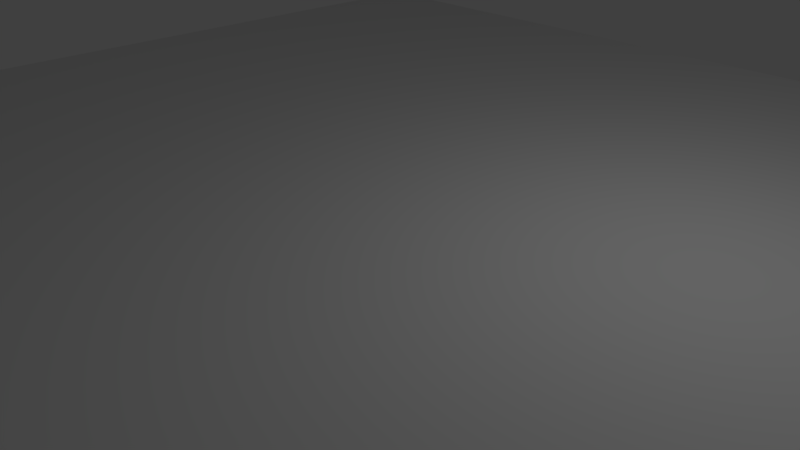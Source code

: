 # Source: mazegrid.blend  (saved by Blender 2.79.0; exported with 4.5.12 LTS)
import bpy
from mathutils import Matrix  # noqa: F401  (used for matrix-valued properties, if any)

bpy.ops.wm.read_factory_settings(use_empty=True)
scene = bpy.context.scene
scene.name = 'Scene'

# ---- collections
col_collection_1 = bpy.data.collections.new('Collection 1'); scene.collection.children.link(col_collection_1)

# ---- world
world_world = bpy.data.worlds.new('World'); scene.world = world_world
world_world.color = (0.05088, 0.05088, 0.05088)
world_world.use_sun_shadow = False
world_world.sun_shadow_jitter_overblur = 0.0
world_world.cycles.sampling_method = 'MANUAL'

# ---- cameras
cam_camera = bpy.data.cameras.new('Camera')
cam_camera.clip_end = 100.0
cam_camera.lens = 35.0
cam_camera.sensor_width = 32.0
cam_camera.sensor_height = 18.0
cam_camera.ortho_scale = 7.314
cam_camera.dof.focus_distance = 0.0

# ---- lights
light_lamp = bpy.data.lights.new('Lamp', 'POINT')
light_lamp.transmission_factor = 0.0
light_lamp.cutoff_distance = 30.0
light_lamp.energy = 100.0
light_lamp.shadow_buffer_clip_start = 1.001
light_lamp.shadow_soft_size = 0.1
light_lamp.shadow_maximum_resolution = 0.006
light_lamp.use_absolute_resolution = True

# ---- meshes
me_cube_001 = bpy.data.meshes.new('Cube.001')
me_cube_001.from_pydata([(-1.0, -1.0, -1.0), (-1.0, -1.0, 1.0), (-1.0, 1.0, -1.0), (-1.0, 1.0, 1.0), (1.0, -1.0, -1.0), (1.0, -1.0, 1.0), (1.0, 1.0, -1.0), (1.0, 1.0, 1.0), (-1.0, -0.9333, 1.0), (-1.0, -0.8667, 1.0), (-1.0, -0.8, 1.0), (-1.0, -0.7333, 1.0), (-1.0, -0.6667, 1.0), (-1.0, -0.6, 1.0), (-1.0, -0.5333, 1.0), (-1.0, -0.4667, 1.0), (-1.0, -0.4, 1.0), (-1.0, -0.3333, 1.0), (-1.0, -0.2667, 1.0), (-1.0, -0.2, 1.0), (-1.0, -0.1333, 1.0), (-1.0, -0.06667, 1.0), (-1.0, -4.47e-08, 1.0), (-1.0, 0.06667, 1.0), (-1.0, 0.1333, 1.0), (-1.0, 0.2, 1.0), (-1.0, 0.2667, 1.0), (-1.0, 0.3333, 1.0), (-1.0, 0.4, 1.0), (-1.0, 0.4667, 1.0), (-1.0, 0.5333, 1.0), (-1.0, 0.6, 1.0), (-1.0, 0.6667, 1.0), (-1.0, 0.7333, 1.0), (-1.0, 0.8, 1.0), (-1.0, 0.8667, 1.0), (-1.0, 0.9333, 1.0), (-0.9333, 1.0, 1.0), (-0.8667, 1.0, 1.0), (-0.8, 1.0, 1.0), (-0.7333, 1.0, 1.0), (-0.6667, 1.0, 1.0), (-0.6, 1.0, 1.0), (-0.5333, 1.0, 1.0), (-0.4667, 1.0, 1.0), (-0.4, 1.0, 1.0), (-0.3333, 1.0, 1.0), (-0.2667, 1.0, 1.0), (-0.2, 1.0, 1.0), (-0.1333, 1.0, 1.0), (-0.06667, 1.0, 1.0), (-4.47e-08, 1.0, 1.0), (0.06667, 1.0, 1.0), (0.1333, 1.0, 1.0), (0.2, 1.0, 1.0), (0.2667, 1.0, 1.0), (0.3333, 1.0, 1.0), (0.4, 1.0, 1.0), (0.4667, 1.0, 1.0), (0.5333, 1.0, 1.0), (0.6, 1.0, 1.0), (0.6667, 1.0, 1.0), (0.7333, 1.0, 1.0), (0.8, 1.0, 1.0), (0.8667, 1.0, 1.0), (0.9333, 1.0, 1.0), (1.0, 0.9333, 1.0), (1.0, 0.8667, 1.0), (1.0, 0.8, 1.0), (1.0, 0.7333, 1.0), (1.0, 0.6667, 1.0), (1.0, 0.6, 1.0), (1.0, 0.5333, 1.0), (1.0, 0.4667, 1.0), (1.0, 0.4, 1.0), (1.0, 0.3333, 1.0), (1.0, 0.2667, 1.0), (1.0, 0.2, 1.0), (1.0, 0.1333, 1.0), (1.0, 0.06667, 1.0), (1.0, 4.47e-08, 1.0), (1.0, -0.06667, 1.0), (1.0, -0.1333, 1.0), (1.0, -0.2, 1.0), (1.0, -0.2667, 1.0), (1.0, -0.3333, 1.0), (1.0, -0.4, 1.0), (1.0, -0.4667, 1.0), (1.0, -0.5333, 1.0), (1.0, -0.6, 1.0), (1.0, -0.6667, 1.0), (1.0, -0.7333, 1.0), (1.0, -0.8, 1.0), (1.0, -0.8667, 1.0), (1.0, -0.9333, 1.0), (0.9333, -1.0, 1.0), (0.8667, -1.0, 1.0), (0.8, -1.0, 1.0), (0.7333, -1.0, 1.0), (0.6667, -1.0, 1.0), (0.6, -1.0, 1.0), (0.5333, -1.0, 1.0), (0.4667, -1.0, 1.0), (0.4, -1.0, 1.0), (0.3333, -1.0, 1.0), (0.2667, -1.0, 1.0), (0.2, -1.0, 1.0), (0.1333, -1.0, 1.0), (0.06667, -1.0, 1.0), (4.47e-08, -1.0, 1.0), (-0.06667, -1.0, 1.0), (-0.1333, -1.0, 1.0), (-0.2, -1.0, 1.0), (-0.2667, -1.0, 1.0), (-0.3333, -1.0, 1.0), (-0.4, -1.0, 1.0), (-0.4667, -1.0, 1.0), (-0.5333, -1.0, 1.0), (-0.6, -1.0, 1.0), (-0.6667, -1.0, 1.0), (-0.7333, -1.0, 1.0), (-0.8, -1.0, 1.0), (-0.8667, -1.0, 1.0), (-0.9333, -1.0, 1.0), (0.9333, 0.9333, 1.0), (0.9333, 0.8667, 1.0), (0.9333, 0.8, 1.0), (0.9333, 0.7333, 1.0), (0.9333, 0.6667, 1.0), (0.9333, 0.6, 1.0), (0.9333, 0.5333, 1.0), (0.9333, 0.4667, 1.0), (0.9333, 0.4, 1.0), (0.9333, 0.3333, 1.0), (0.9333, 0.2667, 1.0), (0.9333, 0.2, 1.0), (0.9333, 0.1333, 1.0), (0.9333, 0.06667, 1.0), (0.9333, 4.47e-08, 1.0), (0.9333, -0.06667, 1.0), (0.9333, -0.1333, 1.0), (0.9333, -0.2, 1.0), (0.9333, -0.2667, 1.0), (0.9333, -0.3333, 1.0), (0.9333, -0.4, 1.0), (0.9333, -0.4667, 1.0), (0.9333, -0.5333, 1.0), (0.9333, -0.6, 1.0), (0.9333, -0.6667, 1.0), (0.9333, -0.7333, 1.0), (0.9333, -0.8, 1.0), (0.9333, -0.8667, 1.0), (0.9333, -0.9333, 1.0), (0.8667, 0.9333, 1.0), (0.8667, 0.8667, 1.0), (0.8667, 0.8, 1.0), (0.8667, 0.7333, 1.0), (0.8667, 0.6667, 1.0), (0.8667, 0.6, 1.0), (0.8667, 0.5333, 1.0), (0.8667, 0.4667, 1.0), (0.8667, 0.4, 1.0), (0.8667, 0.3333, 1.0), (0.8667, 0.2667, 1.0), (0.8667, 0.2, 1.0), (0.8667, 0.1333, 1.0), (0.8667, 0.06667, 1.0), (0.8667, 4.47e-08, 1.0), (0.8667, -0.06667, 1.0), (0.8667, -0.1333, 1.0), (0.8667, -0.2, 1.0), (0.8667, -0.2667, 1.0), (0.8667, -0.3333, 1.0), (0.8667, -0.4, 1.0), (0.8667, -0.4667, 1.0), (0.8667, -0.5333, 1.0), (0.8667, -0.6, 1.0), (0.8667, -0.6667, 1.0), (0.8667, -0.7333, 1.0), (0.8667, -0.8, 1.0), (0.8667, -0.8667, 1.0), (0.8667, -0.9333, 1.0), (0.8, 0.9333, 1.0), (0.8, 0.8667, 1.0), (0.8, 0.8, 1.0), (0.8, 0.7333, 1.0), (0.8, 0.6667, 1.0), (0.8, 0.6, 1.0), (0.8, 0.5333, 1.0), (0.8, 0.4667, 1.0), (0.8, 0.4, 1.0), (0.8, 0.3333, 1.0), (0.8, 0.2667, 1.0), (0.8, 0.2, 1.0), (0.8, 0.1333, 1.0), (0.8, 0.06667, 1.0), (0.8, 4.47e-08, 1.0), (0.8, -0.06667, 1.0), (0.8, -0.1333, 1.0), (0.8, -0.2, 1.0), (0.8, -0.2667, 1.0), (0.8, -0.3333, 1.0), (0.8, -0.4, 1.0), (0.8, -0.4667, 1.0), (0.8, -0.5333, 1.0), (0.8, -0.6, 1.0), (0.8, -0.6667, 1.0), (0.8, -0.7333, 1.0), (0.8, -0.8, 1.0), (0.8, -0.8667, 1.0), (0.8, -0.9333, 1.0), (0.7333, 0.9333, 1.0), (0.7333, 0.8667, 1.0), (0.7333, 0.8, 1.0), (0.7333, 0.7333, 1.0), (0.7333, 0.6667, 1.0), (0.7333, 0.6, 1.0), (0.7333, 0.5333, 1.0), (0.7333, 0.4667, 1.0), (0.7333, 0.4, 1.0), (0.7333, 0.3333, 1.0), (0.7333, 0.2667, 1.0), (0.7333, 0.2, 1.0), (0.7333, 0.1333, 1.0), (0.7333, 0.06667, 1.0), (0.7333, 4.47e-08, 1.0), (0.7333, -0.06667, 1.0), (0.7333, -0.1333, 1.0), (0.7333, -0.2, 1.0), (0.7333, -0.2667, 1.0), (0.7333, -0.3333, 1.0), (0.7333, -0.4, 1.0), (0.7333, -0.4667, 1.0), (0.7333, -0.5333, 1.0), (0.7333, -0.6, 1.0), (0.7333, -0.6667, 1.0), (0.7333, -0.7333, 1.0), (0.7333, -0.8, 1.0), (0.7333, -0.8667, 1.0), (0.7333, -0.9333, 1.0), (0.6667, 0.9333, 1.0), (0.6667, 0.8667, 1.0), (0.6667, 0.8, 1.0), (0.6667, 0.7333, 1.0), (0.6667, 0.6667, 1.0), (0.6667, 0.6, 1.0), (0.6667, 0.5333, 1.0), (0.6667, 0.4667, 1.0), (0.6667, 0.4, 1.0), (0.6667, 0.3333, 1.0), (0.6667, 0.2667, 1.0), (0.6667, 0.2, 1.0), (0.6667, 0.1333, 1.0), (0.6667, 0.06667, 1.0), (0.6667, 4.47e-08, 1.0), (0.6667, -0.06667, 1.0), (0.6667, -0.1333, 1.0), (0.6667, -0.2, 1.0), (0.6667, -0.2667, 1.0), (0.6667, -0.3333, 1.0), (0.6667, -0.4, 1.0), (0.6667, -0.4667, 1.0), (0.6667, -0.5333, 1.0), (0.6667, -0.6, 1.0), (0.6667, -0.6667, 1.0), (0.6667, -0.7333, 1.0), (0.6667, -0.8, 1.0), (0.6667, -0.8667, 1.0), (0.6667, -0.9333, 1.0), (0.6, 0.9333, 1.0), (0.6, 0.8667, 1.0), (0.6, 0.8, 1.0), (0.6, 0.7333, 1.0), (0.6, 0.6667, 1.0), (0.6, 0.6, 1.0), (0.6, 0.5333, 1.0), (0.6, 0.4667, 1.0), (0.6, 0.4, 1.0), (0.6, 0.3333, 1.0), (0.6, 0.2667, 1.0), (0.6, 0.2, 1.0), (0.6, 0.1333, 1.0), (0.6, 0.06667, 1.0), (0.6, 4.47e-08, 1.0), (0.6, -0.06667, 1.0), (0.6, -0.1333, 1.0), (0.6, -0.2, 1.0), (0.6, -0.2667, 1.0), (0.6, -0.3333, 1.0), (0.6, -0.4, 1.0), (0.6, -0.4667, 1.0), (0.6, -0.5333, 1.0), (0.6, -0.6, 1.0), (0.6, -0.6667, 1.0), (0.6, -0.7333, 1.0), (0.6, -0.8, 1.0), (0.6, -0.8667, 1.0), (0.6, -0.9333, 1.0), (0.5333, 0.9333, 1.0), (0.5333, 0.8667, 1.0), (0.5333, 0.8, 1.0), (0.5333, 0.7333, 1.0), (0.5333, 0.6667, 1.0), (0.5333, 0.6, 1.0), (0.5333, 0.5333, 1.0), (0.5333, 0.4667, 1.0), (0.5333, 0.4, 1.0), (0.5333, 0.3333, 1.0), (0.5333, 0.2667, 1.0), (0.5333, 0.2, 1.0), (0.5333, 0.1333, 1.0), (0.5333, 0.06667, 1.0), (0.5333, 4.47e-08, 1.0), (0.5333, -0.06667, 1.0), (0.5333, -0.1333, 1.0), (0.5333, -0.2, 1.0), (0.5333, -0.2667, 1.0), (0.5333, -0.3333, 1.0), (0.5333, -0.4, 1.0), (0.5333, -0.4667, 1.0), (0.5333, -0.5333, 1.0), (0.5333, -0.6, 1.0), (0.5333, -0.6667, 1.0), (0.5333, -0.7333, 1.0), (0.5333, -0.8, 1.0), (0.5333, -0.8667, 1.0), (0.5333, -0.9333, 1.0), (0.4667, 0.9333, 1.0), (0.4667, 0.8667, 1.0), (0.4667, 0.8, 1.0), (0.4667, 0.7333, 1.0), (0.4667, 0.6667, 1.0), (0.4667, 0.6, 1.0), (0.4667, 0.5333, 1.0), (0.4667, 0.4667, 1.0), (0.4667, 0.4, 1.0), (0.4667, 0.3333, 1.0), (0.4667, 0.2667, 1.0), (0.4667, 0.2, 1.0), (0.4667, 0.1333, 1.0), (0.4667, 0.06667, 1.0), (0.4667, 4.47e-08, 1.0), (0.4667, -0.06667, 1.0), (0.4667, -0.1333, 1.0), (0.4667, -0.2, 1.0), (0.4667, -0.2667, 1.0), (0.4667, -0.3333, 1.0), (0.4667, -0.4, 1.0), (0.4667, -0.4667, 1.0), (0.4667, -0.5333, 1.0), (0.4667, -0.6, 1.0), (0.4667, -0.6667, 1.0), (0.4667, -0.7333, 1.0), (0.4667, -0.8, 1.0), (0.4667, -0.8667, 1.0), (0.4667, -0.9333, 1.0), (0.4, 0.9333, 1.0), (0.4, 0.8667, 1.0), (0.4, 0.8, 1.0), (0.4, 0.7333, 1.0), (0.4, 0.6667, 1.0), (0.4, 0.6, 1.0), (0.4, 0.5333, 1.0), (0.4, 0.4667, 1.0), (0.4, 0.4, 1.0), (0.4, 0.3333, 1.0), (0.4, 0.2667, 1.0), (0.4, 0.2, 1.0), (0.4, 0.1333, 1.0), (0.4, 0.06667, 1.0), (0.4, 4.47e-08, 1.0), (0.4, -0.06667, 1.0), (0.4, -0.1333, 1.0), (0.4, -0.2, 1.0), (0.4, -0.2667, 1.0), (0.4, -0.3333, 1.0), (0.4, -0.4, 1.0), (0.4, -0.4667, 1.0), (0.4, -0.5333, 1.0), (0.4, -0.6, 1.0), (0.4, -0.6667, 1.0), (0.4, -0.7333, 1.0), (0.4, -0.8, 1.0), (0.4, -0.8667, 1.0), (0.4, -0.9333, 1.0), (0.3333, 0.9333, 1.0), (0.3333, 0.8667, 1.0), (0.3333, 0.8, 1.0), (0.3333, 0.7333, 1.0), (0.3333, 0.6667, 1.0), (0.3333, 0.6, 1.0), (0.3333, 0.5333, 1.0), (0.3333, 0.4667, 1.0), (0.3333, 0.4, 1.0), (0.3333, 0.3333, 1.0), (0.3333, 0.2667, 1.0), (0.3333, 0.2, 1.0), (0.3333, 0.1333, 1.0), (0.3333, 0.06667, 1.0), (0.3333, 4.47e-08, 1.0), (0.3333, -0.06667, 1.0), (0.3333, -0.1333, 1.0), (0.3333, -0.2, 1.0), (0.3333, -0.2667, 1.0), (0.3333, -0.3333, 1.0), (0.3333, -0.4, 1.0), (0.3333, -0.4667, 1.0), (0.3333, -0.5333, 1.0), (0.3333, -0.6, 1.0), (0.3333, -0.6667, 1.0), (0.3333, -0.7333, 1.0), (0.3333, -0.8, 1.0), (0.3333, -0.8667, 1.0), (0.3333, -0.9333, 1.0), (0.2667, 0.9333, 1.0), (0.2667, 0.8667, 1.0), (0.2667, 0.8, 1.0), (0.2667, 0.7333, 1.0), (0.2667, 0.6667, 1.0), (0.2667, 0.6, 1.0), (0.2667, 0.5333, 1.0), (0.2667, 0.4667, 1.0), (0.2667, 0.4, 1.0), (0.2667, 0.3333, 1.0), (0.2667, 0.2667, 1.0), (0.2667, 0.2, 1.0), (0.2667, 0.1333, 1.0), (0.2667, 0.06667, 1.0), (0.2667, 4.47e-08, 1.0), (0.2667, -0.06667, 1.0), (0.2667, -0.1333, 1.0), (0.2667, -0.2, 1.0), (0.2667, -0.2667, 1.0), (0.2667, -0.3333, 1.0), (0.2667, -0.4, 1.0), (0.2667, -0.4667, 1.0), (0.2667, -0.5333, 1.0), (0.2667, -0.6, 1.0), (0.2667, -0.6667, 1.0), (0.2667, -0.7333, 1.0), (0.2667, -0.8, 1.0), (0.2667, -0.8667, 1.0), (0.2667, -0.9333, 1.0), (0.2, 0.9333, 1.0), (0.2, 0.8667, 1.0), (0.2, 0.8, 1.0), (0.2, 0.7333, 1.0), (0.2, 0.6667, 1.0), (0.2, 0.6, 1.0), (0.2, 0.5333, 1.0), (0.2, 0.4667, 1.0), (0.2, 0.4, 1.0), (0.2, 0.3333, 1.0), (0.2, 0.2667, 1.0), (0.2, 0.2, 1.0), (0.2, 0.1333, 1.0), (0.2, 0.06667, 1.0), (0.2, 4.47e-08, 1.0), (0.2, -0.06667, 1.0), (0.2, -0.1333, 1.0), (0.2, -0.2, 1.0), (0.2, -0.2667, 1.0), (0.2, -0.3333, 1.0), (0.2, -0.4, 1.0), (0.2, -0.4667, 1.0), (0.2, -0.5333, 1.0), (0.2, -0.6, 1.0), (0.2, -0.6667, 1.0), (0.2, -0.7333, 1.0), (0.2, -0.8, 1.0), (0.2, -0.8667, 1.0), (0.2, -0.9333, 1.0), (0.1333, 0.9333, 1.0), (0.1333, 0.8667, 1.0), (0.1333, 0.8, 1.0), (0.1333, 0.7333, 1.0), (0.1333, 0.6667, 1.0), (0.1333, 0.6, 1.0), (0.1333, 0.5333, 1.0), (0.1333, 0.4667, 1.0), (0.1333, 0.4, 1.0), (0.1333, 0.3333, 1.0), (0.1333, 0.2667, 1.0), (0.1333, 0.2, 1.0), (0.1333, 0.1333, 1.0), (0.1333, 0.06667, 1.0), (0.1333, 4.47e-08, 1.0), (0.1333, -0.06667, 1.0), (0.1333, -0.1333, 1.0), (0.1333, -0.2, 1.0), (0.1333, -0.2667, 1.0), (0.1333, -0.3333, 1.0), (0.1333, -0.4, 1.0), (0.1333, -0.4667, 1.0), (0.1333, -0.5333, 1.0), (0.1333, -0.6, 1.0), (0.1333, -0.6667, 1.0), (0.1333, -0.7333, 1.0), (0.1333, -0.8, 1.0), (0.1333, -0.8667, 1.0), (0.1333, -0.9333, 1.0), (0.06667, 0.9333, 1.0), (0.06667, 0.8667, 1.0), (0.06667, 0.8, 1.0), (0.06667, 0.7333, 1.0), (0.06667, 0.6667, 1.0), (0.06667, 0.6, 1.0), (0.06667, 0.5333, 1.0), (0.06667, 0.4667, 1.0), (0.06667, 0.4, 1.0), (0.06667, 0.3333, 1.0), (0.06667, 0.2667, 1.0), (0.06667, 0.2, 1.0), (0.06667, 0.1333, 1.0), (0.06667, 0.06667, 1.0), (0.06667, 4.47e-08, 1.0), (0.06667, -0.06667, 1.0), (0.06667, -0.1333, 1.0), (0.06667, -0.2, 1.0), (0.06667, -0.2667, 1.0), (0.06667, -0.3333, 1.0), (0.06667, -0.4, 1.0), (0.06667, -0.4667, 1.0), (0.06667, -0.5333, 1.0), (0.06667, -0.6, 1.0), (0.06667, -0.6667, 1.0), (0.06667, -0.7333, 1.0), (0.06667, -0.8, 1.0), (0.06667, -0.8667, 1.0), (0.06667, -0.9333, 1.0), (-4.172e-08, 0.9333, 1.0), (-3.874e-08, 0.8667, 1.0), (-3.576e-08, 0.8, 1.0), (-3.278e-08, 0.7333, 1.0), (-2.98e-08, 0.6667, 1.0), (-2.682e-08, 0.6, 1.0), (-2.384e-08, 0.5333, 1.0), (-2.086e-08, 0.4667, 1.0), (-1.788e-08, 0.4, 1.0), (-1.49e-08, 0.3333, 1.0), (-1.192e-08, 0.2667, 1.0), (-8.941e-09, 0.2, 1.0), (-5.96e-09, 0.1333, 1.0), (-2.98e-09, 0.06667, 1.0), (1.776e-15, 4.47e-08, 1.0), (2.98e-09, -0.06667, 1.0), (5.96e-09, -0.1333, 1.0), (8.941e-09, -0.2, 1.0), (1.192e-08, -0.2667, 1.0), (1.49e-08, -0.3333, 1.0), (1.788e-08, -0.4, 1.0), (2.086e-08, -0.4667, 1.0), (2.384e-08, -0.5333, 1.0), (2.682e-08, -0.6, 1.0), (2.98e-08, -0.6667, 1.0), (3.278e-08, -0.7333, 1.0), (3.576e-08, -0.8, 1.0), (3.874e-08, -0.8667, 1.0), (4.172e-08, -0.9333, 1.0), (-0.06667, 0.9333, 1.0), (-0.06667, 0.8667, 1.0), (-0.06667, 0.8, 1.0), (-0.06667, 0.7333, 1.0), (-0.06667, 0.6667, 1.0), (-0.06667, 0.6, 1.0), (-0.06667, 0.5333, 1.0), (-0.06667, 0.4667, 1.0), (-0.06667, 0.4, 1.0), (-0.06667, 0.3333, 1.0), (-0.06667, 0.2667, 1.0), (-0.06667, 0.2, 1.0), (-0.06667, 0.1333, 1.0), (-0.06667, 0.06667, 1.0), (-0.06667, 4.47e-08, 1.0), (-0.06667, -0.06667, 1.0), (-0.06667, -0.1333, 1.0), (-0.06667, -0.2, 1.0), (-0.06667, -0.2667, 1.0), (-0.06667, -0.3333, 1.0), (-0.06667, -0.4, 1.0), (-0.06667, -0.4667, 1.0), (-0.06667, -0.5333, 1.0), (-0.06667, -0.6, 1.0), (-0.06667, -0.6667, 1.0), (-0.06667, -0.7333, 1.0), (-0.06667, -0.8, 1.0), (-0.06667, -0.8667, 1.0), (-0.06667, -0.9333, 1.0), (-0.1333, 0.9333, 1.0), (-0.1333, 0.8667, 1.0), (-0.1333, 0.8, 1.0), (-0.1333, 0.7333, 1.0), (-0.1333, 0.6667, 1.0), (-0.1333, 0.6, 1.0), (-0.1333, 0.5333, 1.0), (-0.1333, 0.4667, 1.0), (-0.1333, 0.4, 1.0), (-0.1333, 0.3333, 1.0), (-0.1333, 0.2667, 1.0), (-0.1333, 0.2, 1.0), (-0.1333, 0.1333, 1.0), (-0.1333, 0.06667, 1.0), (-0.1333, 4.47e-08, 1.0), (-0.1333, -0.06667, 1.0), (-0.1333, -0.1333, 1.0), (-0.1333, -0.2, 1.0), (-0.1333, -0.2667, 1.0), (-0.1333, -0.3333, 1.0), (-0.1333, -0.4, 1.0), (-0.1333, -0.4667, 1.0), (-0.1333, -0.5333, 1.0), (-0.1333, -0.6, 1.0), (-0.1333, -0.6667, 1.0), (-0.1333, -0.7333, 1.0), (-0.1333, -0.8, 1.0), (-0.1333, -0.8667, 1.0), (-0.1333, -0.9333, 1.0), (-0.2, 0.9333, 1.0), (-0.2, 0.8667, 1.0), (-0.2, 0.8, 1.0), (-0.2, 0.7333, 1.0), (-0.2, 0.6667, 1.0), (-0.2, 0.6, 1.0), (-0.2, 0.5333, 1.0), (-0.2, 0.4667, 1.0), (-0.2, 0.4, 1.0), (-0.2, 0.3333, 1.0), (-0.2, 0.2667, 1.0), (-0.2, 0.2, 1.0), (-0.2, 0.1333, 1.0), (-0.2, 0.06667, 1.0), (-0.2, 4.47e-08, 1.0), (-0.2, -0.06667, 1.0), (-0.2, -0.1333, 1.0), (-0.2, -0.2, 1.0), (-0.2, -0.2667, 1.0), (-0.2, -0.3333, 1.0), (-0.2, -0.4, 1.0), (-0.2, -0.4667, 1.0), (-0.2, -0.5333, 1.0), (-0.2, -0.6, 1.0), (-0.2, -0.6667, 1.0), (-0.2, -0.7333, 1.0), (-0.2, -0.8, 1.0), (-0.2, -0.8667, 1.0), (-0.2, -0.9333, 1.0), (-0.2667, 0.9333, 1.0), (-0.2667, 0.8667, 1.0), (-0.2667, 0.8, 1.0), (-0.2667, 0.7333, 1.0), (-0.2667, 0.6667, 1.0), (-0.2667, 0.6, 1.0), (-0.2667, 0.5333, 1.0), (-0.2667, 0.4667, 1.0), (-0.2667, 0.4, 1.0), (-0.2667, 0.3333, 1.0), (-0.2667, 0.2667, 1.0), (-0.2667, 0.2, 1.0), (-0.2667, 0.1333, 1.0), (-0.2667, 0.06667, 1.0), (-0.2667, 4.47e-08, 1.0), (-0.2667, -0.06667, 1.0), (-0.2667, -0.1333, 1.0), (-0.2667, -0.2, 1.0), (-0.2667, -0.2667, 1.0), (-0.2667, -0.3333, 1.0), (-0.2667, -0.4, 1.0), (-0.2667, -0.4667, 1.0), (-0.2667, -0.5333, 1.0), (-0.2667, -0.6, 1.0), (-0.2667, -0.6667, 1.0), (-0.2667, -0.7333, 1.0), (-0.2667, -0.8, 1.0), (-0.2667, -0.8667, 1.0), (-0.2667, -0.9333, 1.0), (-0.3333, 0.9333, 1.0), (-0.3333, 0.8667, 1.0), (-0.3333, 0.8, 1.0), (-0.3333, 0.7333, 1.0), (-0.3333, 0.6667, 1.0), (-0.3333, 0.6, 1.0), (-0.3333, 0.5333, 1.0), (-0.3333, 0.4667, 1.0), (-0.3333, 0.4, 1.0), (-0.3333, 0.3333, 1.0), (-0.3333, 0.2667, 1.0), (-0.3333, 0.2, 1.0), (-0.3333, 0.1333, 1.0), (-0.3333, 0.06667, 1.0), (-0.3333, 4.47e-08, 1.0), (-0.3333, -0.06667, 1.0), (-0.3333, -0.1333, 1.0), (-0.3333, -0.2, 1.0), (-0.3333, -0.2667, 1.0), (-0.3333, -0.3333, 1.0), (-0.3333, -0.4, 1.0), (-0.3333, -0.4667, 1.0), (-0.3333, -0.5333, 1.0), (-0.3333, -0.6, 1.0), (-0.3333, -0.6667, 1.0), (-0.3333, -0.7333, 1.0), (-0.3333, -0.8, 1.0), (-0.3333, -0.8667, 1.0), (-0.3333, -0.9333, 1.0), (-0.4, 0.9333, 1.0), (-0.4, 0.8667, 1.0), (-0.4, 0.8, 1.0), (-0.4, 0.7333, 1.0), (-0.4, 0.6667, 1.0), (-0.4, 0.6, 1.0), (-0.4, 0.5333, 1.0), (-0.4, 0.4667, 1.0), (-0.4, 0.4, 1.0), (-0.4, 0.3333, 1.0), (-0.4, 0.2667, 1.0), (-0.4, 0.2, 1.0), (-0.4, 0.1333, 1.0), (-0.4, 0.06667, 1.0), (-0.4, 4.47e-08, 1.0), (-0.4, -0.06667, 1.0), (-0.4, -0.1333, 1.0), (-0.4, -0.2, 1.0), (-0.4, -0.2667, 1.0), (-0.4, -0.3333, 1.0), (-0.4, -0.4, 1.0), (-0.4, -0.4667, 1.0), (-0.4, -0.5333, 1.0), (-0.4, -0.6, 1.0), (-0.4, -0.6667, 1.0), (-0.4, -0.7333, 1.0), (-0.4, -0.8, 1.0), (-0.4, -0.8667, 1.0), (-0.4, -0.9333, 1.0), (-0.4667, 0.9333, 1.0), (-0.4667, 0.8667, 1.0), (-0.4667, 0.8, 1.0), (-0.4667, 0.7333, 1.0), (-0.4667, 0.6667, 1.0), (-0.4667, 0.6, 1.0), (-0.4667, 0.5333, 1.0), (-0.4667, 0.4667, 1.0), (-0.4667, 0.4, 1.0), (-0.4667, 0.3333, 1.0), (-0.4667, 0.2667, 1.0), (-0.4667, 0.2, 1.0), (-0.4667, 0.1333, 1.0), (-0.4667, 0.06667, 1.0), (-0.4667, 4.47e-08, 1.0), (-0.4667, -0.06667, 1.0), (-0.4667, -0.1333, 1.0), (-0.4667, -0.2, 1.0), (-0.4667, -0.2667, 1.0), (-0.4667, -0.3333, 1.0), (-0.4667, -0.4, 1.0), (-0.4667, -0.4667, 1.0), (-0.4667, -0.5333, 1.0), (-0.4667, -0.6, 1.0), (-0.4667, -0.6667, 1.0), (-0.4667, -0.7333, 1.0), (-0.4667, -0.8, 1.0), (-0.4667, -0.8667, 1.0), (-0.4667, -0.9333, 1.0), (-0.5333, 0.9333, 1.0), (-0.5333, 0.8667, 1.0), (-0.5333, 0.8, 1.0), (-0.5333, 0.7333, 1.0), (-0.5333, 0.6667, 1.0), (-0.5333, 0.6, 1.0), (-0.5333, 0.5333, 1.0), (-0.5333, 0.4667, 1.0), (-0.5333, 0.4, 1.0), (-0.5333, 0.3333, 1.0), (-0.5333, 0.2667, 1.0), (-0.5333, 0.2, 1.0), (-0.5333, 0.1333, 1.0), (-0.5333, 0.06667, 1.0), (-0.5333, 4.47e-08, 1.0), (-0.5333, -0.06667, 1.0), (-0.5333, -0.1333, 1.0), (-0.5333, -0.2, 1.0), (-0.5333, -0.2667, 1.0), (-0.5333, -0.3333, 1.0), (-0.5333, -0.4, 1.0), (-0.5333, -0.4667, 1.0), (-0.5333, -0.5333, 1.0), (-0.5333, -0.6, 1.0), (-0.5333, -0.6667, 1.0), (-0.5333, -0.7333, 1.0), (-0.5333, -0.8, 1.0), (-0.5333, -0.8667, 1.0), (-0.5333, -0.9333, 1.0), (-0.6, 0.9333, 1.0), (-0.6, 0.8667, 1.0), (-0.6, 0.8, 1.0), (-0.6, 0.7333, 1.0), (-0.6, 0.6667, 1.0), (-0.6, 0.6, 1.0), (-0.6, 0.5333, 1.0), (-0.6, 0.4667, 1.0), (-0.6, 0.4, 1.0), (-0.6, 0.3333, 1.0), (-0.6, 0.2667, 1.0), (-0.6, 0.2, 1.0), (-0.6, 0.1333, 1.0), (-0.6, 0.06667, 1.0), (-0.6, 4.47e-08, 1.0), (-0.6, -0.06667, 1.0), (-0.6, -0.1333, 1.0), (-0.6, -0.2, 1.0), (-0.6, -0.2667, 1.0), (-0.6, -0.3333, 1.0), (-0.6, -0.4, 1.0), (-0.6, -0.4667, 1.0), (-0.6, -0.5333, 1.0), (-0.6, -0.6, 1.0), (-0.6, -0.6667, 1.0), (-0.6, -0.7333, 1.0), (-0.6, -0.8, 1.0), (-0.6, -0.8667, 1.0), (-0.6, -0.9333, 1.0), (-0.6667, 0.9333, 1.0), (-0.6667, 0.8667, 1.0), (-0.6667, 0.8, 1.0), (-0.6667, 0.7333, 1.0), (-0.6667, 0.6667, 1.0), (-0.6667, 0.6, 1.0), (-0.6667, 0.5333, 1.0), (-0.6667, 0.4667, 1.0), (-0.6667, 0.4, 1.0), (-0.6667, 0.3333, 1.0), (-0.6667, 0.2667, 1.0), (-0.6667, 0.2, 1.0), (-0.6667, 0.1333, 1.0), (-0.6667, 0.06667, 1.0), (-0.6667, 4.47e-08, 1.0), (-0.6667, -0.06667, 1.0), (-0.6667, -0.1333, 1.0), (-0.6667, -0.2, 1.0), (-0.6667, -0.2667, 1.0), (-0.6667, -0.3333, 1.0), (-0.6667, -0.4, 1.0), (-0.6667, -0.4667, 1.0), (-0.6667, -0.5333, 1.0), (-0.6667, -0.6, 1.0), (-0.6667, -0.6667, 1.0), (-0.6667, -0.7333, 1.0), (-0.6667, -0.8, 1.0), (-0.6667, -0.8667, 1.0), (-0.6667, -0.9333, 1.0), (-0.7333, 0.9333, 1.0), (-0.7333, 0.8667, 1.0), (-0.7333, 0.8, 1.0), (-0.7333, 0.7333, 1.0), (-0.7333, 0.6667, 1.0), (-0.7333, 0.6, 1.0), (-0.7333, 0.5333, 1.0), (-0.7333, 0.4667, 1.0), (-0.7333, 0.4, 1.0), (-0.7333, 0.3333, 1.0), (-0.7333, 0.2667, 1.0), (-0.7333, 0.2, 1.0), (-0.7333, 0.1333, 1.0), (-0.7333, 0.06667, 1.0), (-0.7333, 4.47e-08, 1.0), (-0.7333, -0.06667, 1.0), (-0.7333, -0.1333, 1.0), (-0.7333, -0.2, 1.0), (-0.7333, -0.2667, 1.0), (-0.7333, -0.3333, 1.0), (-0.7333, -0.4, 1.0), (-0.7333, -0.4667, 1.0), (-0.7333, -0.5333, 1.0), (-0.7333, -0.6, 1.0), (-0.7333, -0.6667, 1.0), (-0.7333, -0.7333, 1.0), (-0.7333, -0.8, 1.0), (-0.7333, -0.8667, 1.0), (-0.7333, -0.9333, 1.0), (-0.8, 0.9333, 1.0), (-0.8, 0.8667, 1.0), (-0.8, 0.8, 1.0), (-0.8, 0.7333, 1.0), (-0.8, 0.6667, 1.0), (-0.8, 0.6, 1.0), (-0.8, 0.5333, 1.0), (-0.8, 0.4667, 1.0), (-0.8, 0.4, 1.0), (-0.8, 0.3333, 1.0), (-0.8, 0.2667, 1.0), (-0.8, 0.2, 1.0), (-0.8, 0.1333, 1.0), (-0.8, 0.06667, 1.0), (-0.8, 4.47e-08, 1.0), (-0.8, -0.06667, 1.0), (-0.8, -0.1333, 1.0), (-0.8, -0.2, 1.0), (-0.8, -0.2667, 1.0), (-0.8, -0.3333, 1.0), (-0.8, -0.4, 1.0), (-0.8, -0.4667, 1.0), (-0.8, -0.5333, 1.0), (-0.8, -0.6, 1.0), (-0.8, -0.6667, 1.0), (-0.8, -0.7333, 1.0), (-0.8, -0.8, 1.0), (-0.8, -0.8667, 1.0), (-0.8, -0.9333, 1.0), (-0.8667, 0.9333, 1.0), (-0.8667, 0.8667, 1.0), (-0.8667, 0.8, 1.0), (-0.8667, 0.7333, 1.0), (-0.8667, 0.6667, 1.0), (-0.8667, 0.6, 1.0), (-0.8667, 0.5333, 1.0), (-0.8667, 0.4667, 1.0), (-0.8667, 0.4, 1.0), (-0.8667, 0.3333, 1.0), (-0.8667, 0.2667, 1.0), (-0.8667, 0.2, 1.0), (-0.8667, 0.1333, 1.0), (-0.8667, 0.06667, 1.0), (-0.8667, 4.47e-08, 1.0), (-0.8667, -0.06667, 1.0), (-0.8667, -0.1333, 1.0), (-0.8667, -0.2, 1.0), (-0.8667, -0.2667, 1.0), (-0.8667, -0.3333, 1.0), (-0.8667, -0.4, 1.0), (-0.8667, -0.4667, 1.0), (-0.8667, -0.5333, 1.0), (-0.8667, -0.6, 1.0), (-0.8667, -0.6667, 1.0), (-0.8667, -0.7333, 1.0), (-0.8667, -0.8, 1.0), (-0.8667, -0.8667, 1.0), (-0.8667, -0.9333, 1.0), (-0.9333, 0.9333, 1.0), (-0.9333, 0.8667, 1.0), (-0.9333, 0.8, 1.0), (-0.9333, 0.7333, 1.0), (-0.9333, 0.6667, 1.0), (-0.9333, 0.6, 1.0), (-0.9333, 0.5333, 1.0), (-0.9333, 0.4667, 1.0), (-0.9333, 0.4, 1.0), (-0.9333, 0.3333, 1.0), (-0.9333, 0.2667, 1.0), (-0.9333, 0.2, 1.0), (-0.9333, 0.1333, 1.0), (-0.9333, 0.06667, 1.0), (-0.9333, 4.47e-08, 1.0), (-0.9333, -0.06667, 1.0), (-0.9333, -0.1333, 1.0), (-0.9333, -0.2, 1.0), (-0.9333, -0.2667, 1.0), (-0.9333, -0.3333, 1.0), (-0.9333, -0.4, 1.0), (-0.9333, -0.4667, 1.0), (-0.9333, -0.5333, 1.0), (-0.9333, -0.6, 1.0), (-0.9333, -0.6667, 1.0), (-0.9333, -0.7333, 1.0), (-0.9333, -0.8, 1.0), (-0.9333, -0.8667, 1.0), (-0.9333, -0.9333, 1.0)], [], [(0, 1, 8, 9, 10, 11, 12, 13, 14, 15, 16, 17, 18, 19, 20, 21, 22, 23, 24, 25, 26, 27, 28, 29, 30, 31, 32, 33, 34, 35, 36, 3, 2), (2, 3, 37, 38, 39, 40, 41, 42, 43, 44, 45, 46, 47, 48, 49, 50, 51, 52, 53, 54, 55, 56, 57, 58, 59, 60, 61, 62, 63, 64, 65, 7, 6), (6, 7, 66, 67, 68, 69, 70, 71, 72, 73, 74, 75, 76, 77, 78, 79, 80, 81, 82, 83, 84, 85, 86, 87, 88, 89, 90, 91, 92, 93, 94, 5, 4), (4, 5, 95, 96, 97, 98, 99, 100, 101, 102, 103, 104, 105, 106, 107, 108, 109, 110, 111, 112, 113, 114, 115, 116, 117, 118, 119, 120, 121, 122, 123, 1, 0), (2, 6, 4, 0), (964, 8, 1, 123), (94, 152, 95, 5), (152, 181, 96, 95), (181, 210, 97, 96), (210, 239, 98, 97), (239, 268, 99, 98), (268, 297, 100, 99), (297, 326, 101, 100), (326, 355, 102, 101), (355, 384, 103, 102), (384, 413, 104, 103), (413, 442, 105, 104), (442, 471, 106, 105), (471, 500, 107, 106), (500, 529, 108, 107), (529, 558, 109, 108), (558, 587, 110, 109), (587, 616, 111, 110), (616, 645, 112, 111), (645, 674, 113, 112), (674, 703, 114, 113), (703, 732, 115, 114), (732, 761, 116, 115), (761, 790, 117, 116), (790, 819, 118, 117), (819, 848, 119, 118), (848, 877, 120, 119), (877, 906, 121, 120), (906, 935, 122, 121), (935, 964, 123, 122), (7, 65, 124, 66), (66, 124, 125, 67), (67, 125, 126, 68), (68, 126, 127, 69), (69, 127, 128, 70), (70, 128, 129, 71), (71, 129, 130, 72), (72, 130, 131, 73), (73, 131, 132, 74), (74, 132, 133, 75), (75, 133, 134, 76), (76, 134, 135, 77), (77, 135, 136, 78), (78, 136, 137, 79), (79, 137, 138, 80), (80, 138, 139, 81), (81, 139, 140, 82), (82, 140, 141, 83), (83, 141, 142, 84), (84, 142, 143, 85), (85, 143, 144, 86), (86, 144, 145, 87), (87, 145, 146, 88), (88, 146, 147, 89), (89, 147, 148, 90), (90, 148, 149, 91), (91, 149, 150, 92), (92, 150, 151, 93), (93, 151, 152, 94), (65, 64, 153, 124), (124, 153, 154, 125), (125, 154, 155, 126), (126, 155, 156, 127), (127, 156, 157, 128), (128, 157, 158, 129), (129, 158, 159, 130), (130, 159, 160, 131), (131, 160, 161, 132), (132, 161, 162, 133), (133, 162, 163, 134), (134, 163, 164, 135), (135, 164, 165, 136), (136, 165, 166, 137), (137, 166, 167, 138), (138, 167, 168, 139), (139, 168, 169, 140), (140, 169, 170, 141), (141, 170, 171, 142), (142, 171, 172, 143), (143, 172, 173, 144), (144, 173, 174, 145), (145, 174, 175, 146), (146, 175, 176, 147), (147, 176, 177, 148), (148, 177, 178, 149), (149, 178, 179, 150), (150, 179, 180, 151), (151, 180, 181, 152), (64, 63, 182, 153), (153, 182, 183, 154), (154, 183, 184, 155), (155, 184, 185, 156), (156, 185, 186, 157), (157, 186, 187, 158), (158, 187, 188, 159), (159, 188, 189, 160), (160, 189, 190, 161), (161, 190, 191, 162), (162, 191, 192, 163), (163, 192, 193, 164), (164, 193, 194, 165), (165, 194, 195, 166), (166, 195, 196, 167), (167, 196, 197, 168), (168, 197, 198, 169), (169, 198, 199, 170), (170, 199, 200, 171), (171, 200, 201, 172), (172, 201, 202, 173), (173, 202, 203, 174), (174, 203, 204, 175), (175, 204, 205, 176), (176, 205, 206, 177), (177, 206, 207, 178), (178, 207, 208, 179), (179, 208, 209, 180), (180, 209, 210, 181), (63, 62, 211, 182), (182, 211, 212, 183), (183, 212, 213, 184), (184, 213, 214, 185), (185, 214, 215, 186), (186, 215, 216, 187), (187, 216, 217, 188), (188, 217, 218, 189), (189, 218, 219, 190), (190, 219, 220, 191), (191, 220, 221, 192), (192, 221, 222, 193), (193, 222, 223, 194), (194, 223, 224, 195), (195, 224, 225, 196), (196, 225, 226, 197), (197, 226, 227, 198), (198, 227, 228, 199), (199, 228, 229, 200), (200, 229, 230, 201), (201, 230, 231, 202), (202, 231, 232, 203), (203, 232, 233, 204), (204, 233, 234, 205), (205, 234, 235, 206), (206, 235, 236, 207), (207, 236, 237, 208), (208, 237, 238, 209), (209, 238, 239, 210), (62, 61, 240, 211), (211, 240, 241, 212), (212, 241, 242, 213), (213, 242, 243, 214), (214, 243, 244, 215), (215, 244, 245, 216), (216, 245, 246, 217), (217, 246, 247, 218), (218, 247, 248, 219), (219, 248, 249, 220), (220, 249, 250, 221), (221, 250, 251, 222), (222, 251, 252, 223), (223, 252, 253, 224), (224, 253, 254, 225), (225, 254, 255, 226), (226, 255, 256, 227), (227, 256, 257, 228), (228, 257, 258, 229), (229, 258, 259, 230), (230, 259, 260, 231), (231, 260, 261, 232), (232, 261, 262, 233), (233, 262, 263, 234), (234, 263, 264, 235), (235, 264, 265, 236), (236, 265, 266, 237), (237, 266, 267, 238), (238, 267, 268, 239), (61, 60, 269, 240), (240, 269, 270, 241), (241, 270, 271, 242), (242, 271, 272, 243), (243, 272, 273, 244), (244, 273, 274, 245), (245, 274, 275, 246), (246, 275, 276, 247), (247, 276, 277, 248), (248, 277, 278, 249), (249, 278, 279, 250), (250, 279, 280, 251), (251, 280, 281, 252), (252, 281, 282, 253), (253, 282, 283, 254), (254, 283, 284, 255), (255, 284, 285, 256), (256, 285, 286, 257), (257, 286, 287, 258), (258, 287, 288, 259), (259, 288, 289, 260), (260, 289, 290, 261), (261, 290, 291, 262), (262, 291, 292, 263), (263, 292, 293, 264), (264, 293, 294, 265), (265, 294, 295, 266), (266, 295, 296, 267), (267, 296, 297, 268), (60, 59, 298, 269), (269, 298, 299, 270), (270, 299, 300, 271), (271, 300, 301, 272), (272, 301, 302, 273), (273, 302, 303, 274), (274, 303, 304, 275), (275, 304, 305, 276), (276, 305, 306, 277), (277, 306, 307, 278), (278, 307, 308, 279), (279, 308, 309, 280), (280, 309, 310, 281), (281, 310, 311, 282), (282, 311, 312, 283), (283, 312, 313, 284), (284, 313, 314, 285), (285, 314, 315, 286), (286, 315, 316, 287), (287, 316, 317, 288), (288, 317, 318, 289), (289, 318, 319, 290), (290, 319, 320, 291), (291, 320, 321, 292), (292, 321, 322, 293), (293, 322, 323, 294), (294, 323, 324, 295), (295, 324, 325, 296), (296, 325, 326, 297), (59, 58, 327, 298), (298, 327, 328, 299), (299, 328, 329, 300), (300, 329, 330, 301), (301, 330, 331, 302), (302, 331, 332, 303), (303, 332, 333, 304), (304, 333, 334, 305), (305, 334, 335, 306), (306, 335, 336, 307), (307, 336, 337, 308), (308, 337, 338, 309), (309, 338, 339, 310), (310, 339, 340, 311), (311, 340, 341, 312), (312, 341, 342, 313), (313, 342, 343, 314), (314, 343, 344, 315), (315, 344, 345, 316), (316, 345, 346, 317), (317, 346, 347, 318), (318, 347, 348, 319), (319, 348, 349, 320), (320, 349, 350, 321), (321, 350, 351, 322), (322, 351, 352, 323), (323, 352, 353, 324), (324, 353, 354, 325), (325, 354, 355, 326), (58, 57, 356, 327), (327, 356, 357, 328), (328, 357, 358, 329), (329, 358, 359, 330), (330, 359, 360, 331), (331, 360, 361, 332), (332, 361, 362, 333), (333, 362, 363, 334), (334, 363, 364, 335), (335, 364, 365, 336), (336, 365, 366, 337), (337, 366, 367, 338), (338, 367, 368, 339), (339, 368, 369, 340), (340, 369, 370, 341), (341, 370, 371, 342), (342, 371, 372, 343), (343, 372, 373, 344), (344, 373, 374, 345), (345, 374, 375, 346), (346, 375, 376, 347), (347, 376, 377, 348), (348, 377, 378, 349), (349, 378, 379, 350), (350, 379, 380, 351), (351, 380, 381, 352), (352, 381, 382, 353), (353, 382, 383, 354), (354, 383, 384, 355), (57, 56, 385, 356), (356, 385, 386, 357), (357, 386, 387, 358), (358, 387, 388, 359), (359, 388, 389, 360), (360, 389, 390, 361), (361, 390, 391, 362), (362, 391, 392, 363), (363, 392, 393, 364), (364, 393, 394, 365), (365, 394, 395, 366), (366, 395, 396, 367), (367, 396, 397, 368), (368, 397, 398, 369), (369, 398, 399, 370), (370, 399, 400, 371), (371, 400, 401, 372), (372, 401, 402, 373), (373, 402, 403, 374), (374, 403, 404, 375), (375, 404, 405, 376), (376, 405, 406, 377), (377, 406, 407, 378), (378, 407, 408, 379), (379, 408, 409, 380), (380, 409, 410, 381), (381, 410, 411, 382), (382, 411, 412, 383), (383, 412, 413, 384), (56, 55, 414, 385), (385, 414, 415, 386), (386, 415, 416, 387), (387, 416, 417, 388), (388, 417, 418, 389), (389, 418, 419, 390), (390, 419, 420, 391), (391, 420, 421, 392), (392, 421, 422, 393), (393, 422, 423, 394), (394, 423, 424, 395), (395, 424, 425, 396), (396, 425, 426, 397), (397, 426, 427, 398), (398, 427, 428, 399), (399, 428, 429, 400), (400, 429, 430, 401), (401, 430, 431, 402), (402, 431, 432, 403), (403, 432, 433, 404), (404, 433, 434, 405), (405, 434, 435, 406), (406, 435, 436, 407), (407, 436, 437, 408), (408, 437, 438, 409), (409, 438, 439, 410), (410, 439, 440, 411), (411, 440, 441, 412), (412, 441, 442, 413), (55, 54, 443, 414), (414, 443, 444, 415), (415, 444, 445, 416), (416, 445, 446, 417), (417, 446, 447, 418), (418, 447, 448, 419), (419, 448, 449, 420), (420, 449, 450, 421), (421, 450, 451, 422), (422, 451, 452, 423), (423, 452, 453, 424), (424, 453, 454, 425), (425, 454, 455, 426), (426, 455, 456, 427), (427, 456, 457, 428), (428, 457, 458, 429), (429, 458, 459, 430), (430, 459, 460, 431), (431, 460, 461, 432), (432, 461, 462, 433), (433, 462, 463, 434), (434, 463, 464, 435), (435, 464, 465, 436), (436, 465, 466, 437), (437, 466, 467, 438), (438, 467, 468, 439), (439, 468, 469, 440), (440, 469, 470, 441), (441, 470, 471, 442), (54, 53, 472, 443), (443, 472, 473, 444), (444, 473, 474, 445), (445, 474, 475, 446), (446, 475, 476, 447), (447, 476, 477, 448), (448, 477, 478, 449), (449, 478, 479, 450), (450, 479, 480, 451), (451, 480, 481, 452), (452, 481, 482, 453), (453, 482, 483, 454), (454, 483, 484, 455), (455, 484, 485, 456), (456, 485, 486, 457), (457, 486, 487, 458), (458, 487, 488, 459), (459, 488, 489, 460), (460, 489, 490, 461), (461, 490, 491, 462), (462, 491, 492, 463), (463, 492, 493, 464), (464, 493, 494, 465), (465, 494, 495, 466), (466, 495, 496, 467), (467, 496, 497, 468), (468, 497, 498, 469), (469, 498, 499, 470), (470, 499, 500, 471), (53, 52, 501, 472), (472, 501, 502, 473), (473, 502, 503, 474), (474, 503, 504, 475), (475, 504, 505, 476), (476, 505, 506, 477), (477, 506, 507, 478), (478, 507, 508, 479), (479, 508, 509, 480), (480, 509, 510, 481), (481, 510, 511, 482), (482, 511, 512, 483), (483, 512, 513, 484), (484, 513, 514, 485), (485, 514, 515, 486), (486, 515, 516, 487), (487, 516, 517, 488), (488, 517, 518, 489), (489, 518, 519, 490), (490, 519, 520, 491), (491, 520, 521, 492), (492, 521, 522, 493), (493, 522, 523, 494), (494, 523, 524, 495), (495, 524, 525, 496), (496, 525, 526, 497), (497, 526, 527, 498), (498, 527, 528, 499), (499, 528, 529, 500), (52, 51, 530, 501), (501, 530, 531, 502), (502, 531, 532, 503), (503, 532, 533, 504), (504, 533, 534, 505), (505, 534, 535, 506), (506, 535, 536, 507), (507, 536, 537, 508), (508, 537, 538, 509), (509, 538, 539, 510), (510, 539, 540, 511), (511, 540, 541, 512), (512, 541, 542, 513), (513, 542, 543, 514), (514, 543, 544, 515), (515, 544, 545, 516), (516, 545, 546, 517), (517, 546, 547, 518), (518, 547, 548, 519), (519, 548, 549, 520), (520, 549, 550, 521), (521, 550, 551, 522), (522, 551, 552, 523), (523, 552, 553, 524), (524, 553, 554, 525), (525, 554, 555, 526), (526, 555, 556, 527), (527, 556, 557, 528), (528, 557, 558, 529), (51, 50, 559, 530), (530, 559, 560, 531), (531, 560, 561, 532), (532, 561, 562, 533), (533, 562, 563, 534), (534, 563, 564, 535), (535, 564, 565, 536), (536, 565, 566, 537), (537, 566, 567, 538), (538, 567, 568, 539), (539, 568, 569, 540), (540, 569, 570, 541), (541, 570, 571, 542), (542, 571, 572, 543), (543, 572, 573, 544), (544, 573, 574, 545), (545, 574, 575, 546), (546, 575, 576, 547), (547, 576, 577, 548), (548, 577, 578, 549), (549, 578, 579, 550), (550, 579, 580, 551), (551, 580, 581, 552), (552, 581, 582, 553), (553, 582, 583, 554), (554, 583, 584, 555), (555, 584, 585, 556), (556, 585, 586, 557), (557, 586, 587, 558), (50, 49, 588, 559), (559, 588, 589, 560), (560, 589, 590, 561), (561, 590, 591, 562), (562, 591, 592, 563), (563, 592, 593, 564), (564, 593, 594, 565), (565, 594, 595, 566), (566, 595, 596, 567), (567, 596, 597, 568), (568, 597, 598, 569), (569, 598, 599, 570), (570, 599, 600, 571), (571, 600, 601, 572), (572, 601, 602, 573), (573, 602, 603, 574), (574, 603, 604, 575), (575, 604, 605, 576), (576, 605, 606, 577), (577, 606, 607, 578), (578, 607, 608, 579), (579, 608, 609, 580), (580, 609, 610, 581), (581, 610, 611, 582), (582, 611, 612, 583), (583, 612, 613, 584), (584, 613, 614, 585), (585, 614, 615, 586), (586, 615, 616, 587), (49, 48, 617, 588), (588, 617, 618, 589), (589, 618, 619, 590), (590, 619, 620, 591), (591, 620, 621, 592), (592, 621, 622, 593), (593, 622, 623, 594), (594, 623, 624, 595), (595, 624, 625, 596), (596, 625, 626, 597), (597, 626, 627, 598), (598, 627, 628, 599), (599, 628, 629, 600), (600, 629, 630, 601), (601, 630, 631, 602), (602, 631, 632, 603), (603, 632, 633, 604), (604, 633, 634, 605), (605, 634, 635, 606), (606, 635, 636, 607), (607, 636, 637, 608), (608, 637, 638, 609), (609, 638, 639, 610), (610, 639, 640, 611), (611, 640, 641, 612), (612, 641, 642, 613), (613, 642, 643, 614), (614, 643, 644, 615), (615, 644, 645, 616), (48, 47, 646, 617), (617, 646, 647, 618), (618, 647, 648, 619), (619, 648, 649, 620), (620, 649, 650, 621), (621, 650, 651, 622), (622, 651, 652, 623), (623, 652, 653, 624), (624, 653, 654, 625), (625, 654, 655, 626), (626, 655, 656, 627), (627, 656, 657, 628), (628, 657, 658, 629), (629, 658, 659, 630), (630, 659, 660, 631), (631, 660, 661, 632), (632, 661, 662, 633), (633, 662, 663, 634), (634, 663, 664, 635), (635, 664, 665, 636), (636, 665, 666, 637), (637, 666, 667, 638), (638, 667, 668, 639), (639, 668, 669, 640), (640, 669, 670, 641), (641, 670, 671, 642), (642, 671, 672, 643), (643, 672, 673, 644), (644, 673, 674, 645), (47, 46, 675, 646), (646, 675, 676, 647), (647, 676, 677, 648), (648, 677, 678, 649), (649, 678, 679, 650), (650, 679, 680, 651), (651, 680, 681, 652), (652, 681, 682, 653), (653, 682, 683, 654), (654, 683, 684, 655), (655, 684, 685, 656), (656, 685, 686, 657), (657, 686, 687, 658), (658, 687, 688, 659), (659, 688, 689, 660), (660, 689, 690, 661), (661, 690, 691, 662), (662, 691, 692, 663), (663, 692, 693, 664), (664, 693, 694, 665), (665, 694, 695, 666), (666, 695, 696, 667), (667, 696, 697, 668), (668, 697, 698, 669), (669, 698, 699, 670), (670, 699, 700, 671), (671, 700, 701, 672), (672, 701, 702, 673), (673, 702, 703, 674), (46, 45, 704, 675), (675, 704, 705, 676), (676, 705, 706, 677), (677, 706, 707, 678), (678, 707, 708, 679), (679, 708, 709, 680), (680, 709, 710, 681), (681, 710, 711, 682), (682, 711, 712, 683), (683, 712, 713, 684), (684, 713, 714, 685), (685, 714, 715, 686), (686, 715, 716, 687), (687, 716, 717, 688), (688, 717, 718, 689), (689, 718, 719, 690), (690, 719, 720, 691), (691, 720, 721, 692), (692, 721, 722, 693), (693, 722, 723, 694), (694, 723, 724, 695), (695, 724, 725, 696), (696, 725, 726, 697), (697, 726, 727, 698), (698, 727, 728, 699), (699, 728, 729, 700), (700, 729, 730, 701), (701, 730, 731, 702), (702, 731, 732, 703), (45, 44, 733, 704), (704, 733, 734, 705), (705, 734, 735, 706), (706, 735, 736, 707), (707, 736, 737, 708), (708, 737, 738, 709), (709, 738, 739, 710), (710, 739, 740, 711), (711, 740, 741, 712), (712, 741, 742, 713), (713, 742, 743, 714), (714, 743, 744, 715), (715, 744, 745, 716), (716, 745, 746, 717), (717, 746, 747, 718), (718, 747, 748, 719), (719, 748, 749, 720), (720, 749, 750, 721), (721, 750, 751, 722), (722, 751, 752, 723), (723, 752, 753, 724), (724, 753, 754, 725), (725, 754, 755, 726), (726, 755, 756, 727), (727, 756, 757, 728), (728, 757, 758, 729), (729, 758, 759, 730), (730, 759, 760, 731), (731, 760, 761, 732), (44, 43, 762, 733), (733, 762, 763, 734), (734, 763, 764, 735), (735, 764, 765, 736), (736, 765, 766, 737), (737, 766, 767, 738), (738, 767, 768, 739), (739, 768, 769, 740), (740, 769, 770, 741), (741, 770, 771, 742), (742, 771, 772, 743), (743, 772, 773, 744), (744, 773, 774, 745), (745, 774, 775, 746), (746, 775, 776, 747), (747, 776, 777, 748), (748, 777, 778, 749), (749, 778, 779, 750), (750, 779, 780, 751), (751, 780, 781, 752), (752, 781, 782, 753), (753, 782, 783, 754), (754, 783, 784, 755), (755, 784, 785, 756), (756, 785, 786, 757), (757, 786, 787, 758), (758, 787, 788, 759), (759, 788, 789, 760), (760, 789, 790, 761), (43, 42, 791, 762), (762, 791, 792, 763), (763, 792, 793, 764), (764, 793, 794, 765), (765, 794, 795, 766), (766, 795, 796, 767), (767, 796, 797, 768), (768, 797, 798, 769), (769, 798, 799, 770), (770, 799, 800, 771), (771, 800, 801, 772), (772, 801, 802, 773), (773, 802, 803, 774), (774, 803, 804, 775), (775, 804, 805, 776), (776, 805, 806, 777), (777, 806, 807, 778), (778, 807, 808, 779), (779, 808, 809, 780), (780, 809, 810, 781), (781, 810, 811, 782), (782, 811, 812, 783), (783, 812, 813, 784), (784, 813, 814, 785), (785, 814, 815, 786), (786, 815, 816, 787), (787, 816, 817, 788), (788, 817, 818, 789), (789, 818, 819, 790), (42, 41, 820, 791), (791, 820, 821, 792), (792, 821, 822, 793), (793, 822, 823, 794), (794, 823, 824, 795), (795, 824, 825, 796), (796, 825, 826, 797), (797, 826, 827, 798), (798, 827, 828, 799), (799, 828, 829, 800), (800, 829, 830, 801), (801, 830, 831, 802), (802, 831, 832, 803), (803, 832, 833, 804), (804, 833, 834, 805), (805, 834, 835, 806), (806, 835, 836, 807), (807, 836, 837, 808), (808, 837, 838, 809), (809, 838, 839, 810), (810, 839, 840, 811), (811, 840, 841, 812), (812, 841, 842, 813), (813, 842, 843, 814), (814, 843, 844, 815), (815, 844, 845, 816), (816, 845, 846, 817), (817, 846, 847, 818), (818, 847, 848, 819), (41, 40, 849, 820), (820, 849, 850, 821), (821, 850, 851, 822), (822, 851, 852, 823), (823, 852, 853, 824), (824, 853, 854, 825), (825, 854, 855, 826), (826, 855, 856, 827), (827, 856, 857, 828), (828, 857, 858, 829), (829, 858, 859, 830), (830, 859, 860, 831), (831, 860, 861, 832), (832, 861, 862, 833), (833, 862, 863, 834), (834, 863, 864, 835), (835, 864, 865, 836), (836, 865, 866, 837), (837, 866, 867, 838), (838, 867, 868, 839), (839, 868, 869, 840), (840, 869, 870, 841), (841, 870, 871, 842), (842, 871, 872, 843), (843, 872, 873, 844), (844, 873, 874, 845), (845, 874, 875, 846), (846, 875, 876, 847), (847, 876, 877, 848), (40, 39, 878, 849), (849, 878, 879, 850), (850, 879, 880, 851), (851, 880, 881, 852), (852, 881, 882, 853), (853, 882, 883, 854), (854, 883, 884, 855), (855, 884, 885, 856), (856, 885, 886, 857), (857, 886, 887, 858), (858, 887, 888, 859), (859, 888, 889, 860), (860, 889, 890, 861), (861, 890, 891, 862), (862, 891, 892, 863), (863, 892, 893, 864), (864, 893, 894, 865), (865, 894, 895, 866), (866, 895, 896, 867), (867, 896, 897, 868), (868, 897, 898, 869), (869, 898, 899, 870), (870, 899, 900, 871), (871, 900, 901, 872), (872, 901, 902, 873), (873, 902, 903, 874), (874, 903, 904, 875), (875, 904, 905, 876), (876, 905, 906, 877), (39, 38, 907, 878), (878, 907, 908, 879), (879, 908, 909, 880), (880, 909, 910, 881), (881, 910, 911, 882), (882, 911, 912, 883), (883, 912, 913, 884), (884, 913, 914, 885), (885, 914, 915, 886), (886, 915, 916, 887), (887, 916, 917, 888), (888, 917, 918, 889), (889, 918, 919, 890), (890, 919, 920, 891), (891, 920, 921, 892), (892, 921, 922, 893), (893, 922, 923, 894), (894, 923, 924, 895), (895, 924, 925, 896), (896, 925, 926, 897), (897, 926, 927, 898), (898, 927, 928, 899), (899, 928, 929, 900), (900, 929, 930, 901), (901, 930, 931, 902), (902, 931, 932, 903), (903, 932, 933, 904), (904, 933, 934, 905), (905, 934, 935, 906), (38, 37, 936, 907), (907, 936, 937, 908), (908, 937, 938, 909), (909, 938, 939, 910), (910, 939, 940, 911), (911, 940, 941, 912), (912, 941, 942, 913), (913, 942, 943, 914), (914, 943, 944, 915), (915, 944, 945, 916), (916, 945, 946, 917), (917, 946, 947, 918), (918, 947, 948, 919), (919, 948, 949, 920), (920, 949, 950, 921), (921, 950, 951, 922), (922, 951, 952, 923), (923, 952, 953, 924), (924, 953, 954, 925), (925, 954, 955, 926), (926, 955, 956, 927), (927, 956, 957, 928), (928, 957, 958, 929), (929, 958, 959, 930), (930, 959, 960, 931), (931, 960, 961, 932), (932, 961, 962, 933), (933, 962, 963, 934), (934, 963, 964, 935), (37, 3, 36, 936), (936, 36, 35, 937), (937, 35, 34, 938), (938, 34, 33, 939), (939, 33, 32, 940), (940, 32, 31, 941), (941, 31, 30, 942), (942, 30, 29, 943), (943, 29, 28, 944), (944, 28, 27, 945), (945, 27, 26, 946), (946, 26, 25, 947), (947, 25, 24, 948), (948, 24, 23, 949), (949, 23, 22, 950), (950, 22, 21, 951), (951, 21, 20, 952), (952, 20, 19, 953), (953, 19, 18, 954), (954, 18, 17, 955), (955, 17, 16, 956), (956, 16, 15, 957), (957, 15, 14, 958), (958, 14, 13, 959), (959, 13, 12, 960), (960, 12, 11, 961), (961, 11, 10, 962), (962, 10, 9, 963), (963, 9, 8, 964)])
me_cube_001.use_remesh_preserve_volume = False
me_cube_001.use_remesh_preserve_attributes = False
me_cube_001.use_mirror_vertex_groups = False
me_cube_001.update()

# ---- objects
ob_cube = bpy.data.objects.new('Cube', me_cube_001)
ob_lamp = bpy.data.objects.new('Lamp', light_lamp)
ob_camera = bpy.data.objects.new('Camera', cam_camera)

# ---- transforms, parenting, visibility, modifiers, constraints
ob_cube.location = (0.0, 0.0, 0.0)
ob_cube.scale = (8.0, 8.0, 1.0)
ob_cube.lineart.crease_threshold = 0.0
ob_lamp.location = (4.076, 1.005, 5.904)
ob_lamp.rotation_euler = (0.6503, 0.05522, 1.866)
ob_lamp.lock_rotations_4d = False
ob_lamp.empty_display_type = 'ARROWS'
ob_lamp.color = (0.0, 0.0, 0.0, 0.0)
ob_lamp.lineart.crease_threshold = 0.0
ob_camera.location = (7.481, -6.508, 5.344)
ob_camera.rotation_euler = (1.109, 0.0, 0.8149)
ob_camera.lock_rotations_4d = False
ob_camera.empty_display_type = 'ARROWS'
ob_camera.color = (0.0, 0.0, 0.0, 0.0)
ob_camera.display_type = 'WIRE'
ob_camera.lineart.crease_threshold = 0.0

# ---- collection membership
col_collection_1.objects.link(ob_cube)
col_collection_1.objects.link(ob_lamp)
col_collection_1.objects.link(ob_camera)

# ---- scene / render settings (as saved in the file)
scene.camera = ob_camera
scene.frame_start = 1; scene.frame_end = 250; scene.frame_set(1)
scene.render.engine = 'CYCLES'
scene.render.resolution_percentage = 50
scene.render.dither_intensity = 0.0
scene.cycles.use_denoising = False
scene.cycles.samples = 128
scene.cycles.sampling_pattern = 'TABULATED_SOBOL'
scene.cycles.use_adaptive_sampling = False
scene.cycles.use_light_tree = False
scene.cycles.blur_glossy = 0.0
scene.cycles.sample_clamp_indirect = 0.0
scene.view_settings.view_transform = 'Standard'
bpy.context.view_layer.update()

